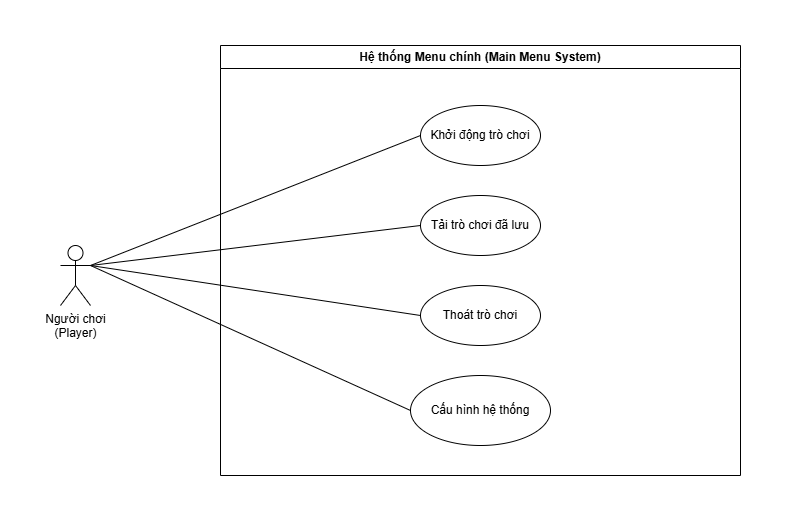

The diagram above was exported from draw.io. Its source (the exported page's mxGraphModel, read from the mxfile embedded in the PNG):
<mxGraphModel dx="1278" dy="1471" grid="1" gridSize="10" guides="1" tooltips="1" connect="1" arrows="1" fold="1" page="1" pageScale="1" pageWidth="850" pageHeight="1100" math="0" shadow="0">
  <root>
    <mxCell id="0" />
    <mxCell id="1" parent="0" />
    <mxCell id="eDAoaPpOFqqOufa2_Qkn-14" value="Hệ thống Menu chính (Main Menu System)" style="swimlane;whiteSpace=wrap;html=1;" vertex="1" parent="1">
      <mxGeometry x="590" y="330" width="520" height="430" as="geometry" />
    </mxCell>
    <mxCell id="eDAoaPpOFqqOufa2_Qkn-15" value="Khởi động trò chơi" style="ellipse;whiteSpace=wrap;html=1;align=center;" vertex="1" parent="eDAoaPpOFqqOufa2_Qkn-14">
      <mxGeometry x="200" y="60" width="120" height="60" as="geometry" />
    </mxCell>
    <mxCell id="eDAoaPpOFqqOufa2_Qkn-16" value="Tải trò chơi đã lưu" style="ellipse;whiteSpace=wrap;html=1;align=center;" vertex="1" parent="eDAoaPpOFqqOufa2_Qkn-14">
      <mxGeometry x="200" y="150" width="120" height="60" as="geometry" />
    </mxCell>
    <mxCell id="eDAoaPpOFqqOufa2_Qkn-17" value="Cấu hình hệ thống" style="ellipse;whiteSpace=wrap;html=1;align=center;" vertex="1" parent="eDAoaPpOFqqOufa2_Qkn-14">
      <mxGeometry x="190" y="330" width="140" height="70" as="geometry" />
    </mxCell>
    <mxCell id="eDAoaPpOFqqOufa2_Qkn-18" value="Thoát trò chơi" style="ellipse;whiteSpace=wrap;html=1;align=center;" vertex="1" parent="eDAoaPpOFqqOufa2_Qkn-14">
      <mxGeometry x="200" y="240" width="120" height="60" as="geometry" />
    </mxCell>
    <mxCell id="eDAoaPpOFqqOufa2_Qkn-19" value="Người chơi&lt;br&gt;(Player)" style="shape=umlActor;verticalLabelPosition=bottom;verticalAlign=top;html=1;outlineConnect=0;" vertex="1" parent="1">
      <mxGeometry x="430" y="530" width="30" height="60" as="geometry" />
    </mxCell>
    <mxCell id="eDAoaPpOFqqOufa2_Qkn-20" value="" style="endArrow=none;html=1;rounded=0;entryX=0;entryY=0.5;entryDx=0;entryDy=0;exitX=1;exitY=0.3333333333333333;exitDx=0;exitDy=0;exitPerimeter=0;" edge="1" parent="1" source="eDAoaPpOFqqOufa2_Qkn-19" target="eDAoaPpOFqqOufa2_Qkn-15">
      <mxGeometry width="50" height="50" relative="1" as="geometry">
        <mxPoint x="630" y="740" as="sourcePoint" />
        <mxPoint x="680" y="690" as="targetPoint" />
      </mxGeometry>
    </mxCell>
    <mxCell id="eDAoaPpOFqqOufa2_Qkn-21" value="" style="endArrow=none;html=1;rounded=0;entryX=0;entryY=0.5;entryDx=0;entryDy=0;exitX=1;exitY=0.3333333333333333;exitDx=0;exitDy=0;exitPerimeter=0;" edge="1" parent="1" source="eDAoaPpOFqqOufa2_Qkn-19" target="eDAoaPpOFqqOufa2_Qkn-16">
      <mxGeometry width="50" height="50" relative="1" as="geometry">
        <mxPoint x="490" y="800" as="sourcePoint" />
        <mxPoint x="900" y="630" as="targetPoint" />
      </mxGeometry>
    </mxCell>
    <mxCell id="eDAoaPpOFqqOufa2_Qkn-22" value="" style="endArrow=none;html=1;rounded=0;entryX=0;entryY=0.5;entryDx=0;entryDy=0;exitX=1;exitY=0.3333333333333333;exitDx=0;exitDy=0;exitPerimeter=0;" edge="1" parent="1" source="eDAoaPpOFqqOufa2_Qkn-19" target="eDAoaPpOFqqOufa2_Qkn-18">
      <mxGeometry width="50" height="50" relative="1" as="geometry">
        <mxPoint x="730" y="960" as="sourcePoint" />
        <mxPoint x="1140" y="790" as="targetPoint" />
      </mxGeometry>
    </mxCell>
    <mxCell id="eDAoaPpOFqqOufa2_Qkn-23" value="" style="endArrow=none;html=1;rounded=0;entryX=0;entryY=0.5;entryDx=0;entryDy=0;exitX=1;exitY=0.3333333333333333;exitDx=0;exitDy=0;exitPerimeter=0;" edge="1" parent="1" source="eDAoaPpOFqqOufa2_Qkn-19" target="eDAoaPpOFqqOufa2_Qkn-17">
      <mxGeometry width="50" height="50" relative="1" as="geometry">
        <mxPoint x="790" y="620" as="sourcePoint" />
        <mxPoint x="840" y="570" as="targetPoint" />
      </mxGeometry>
    </mxCell>
  </root>
</mxGraphModel>